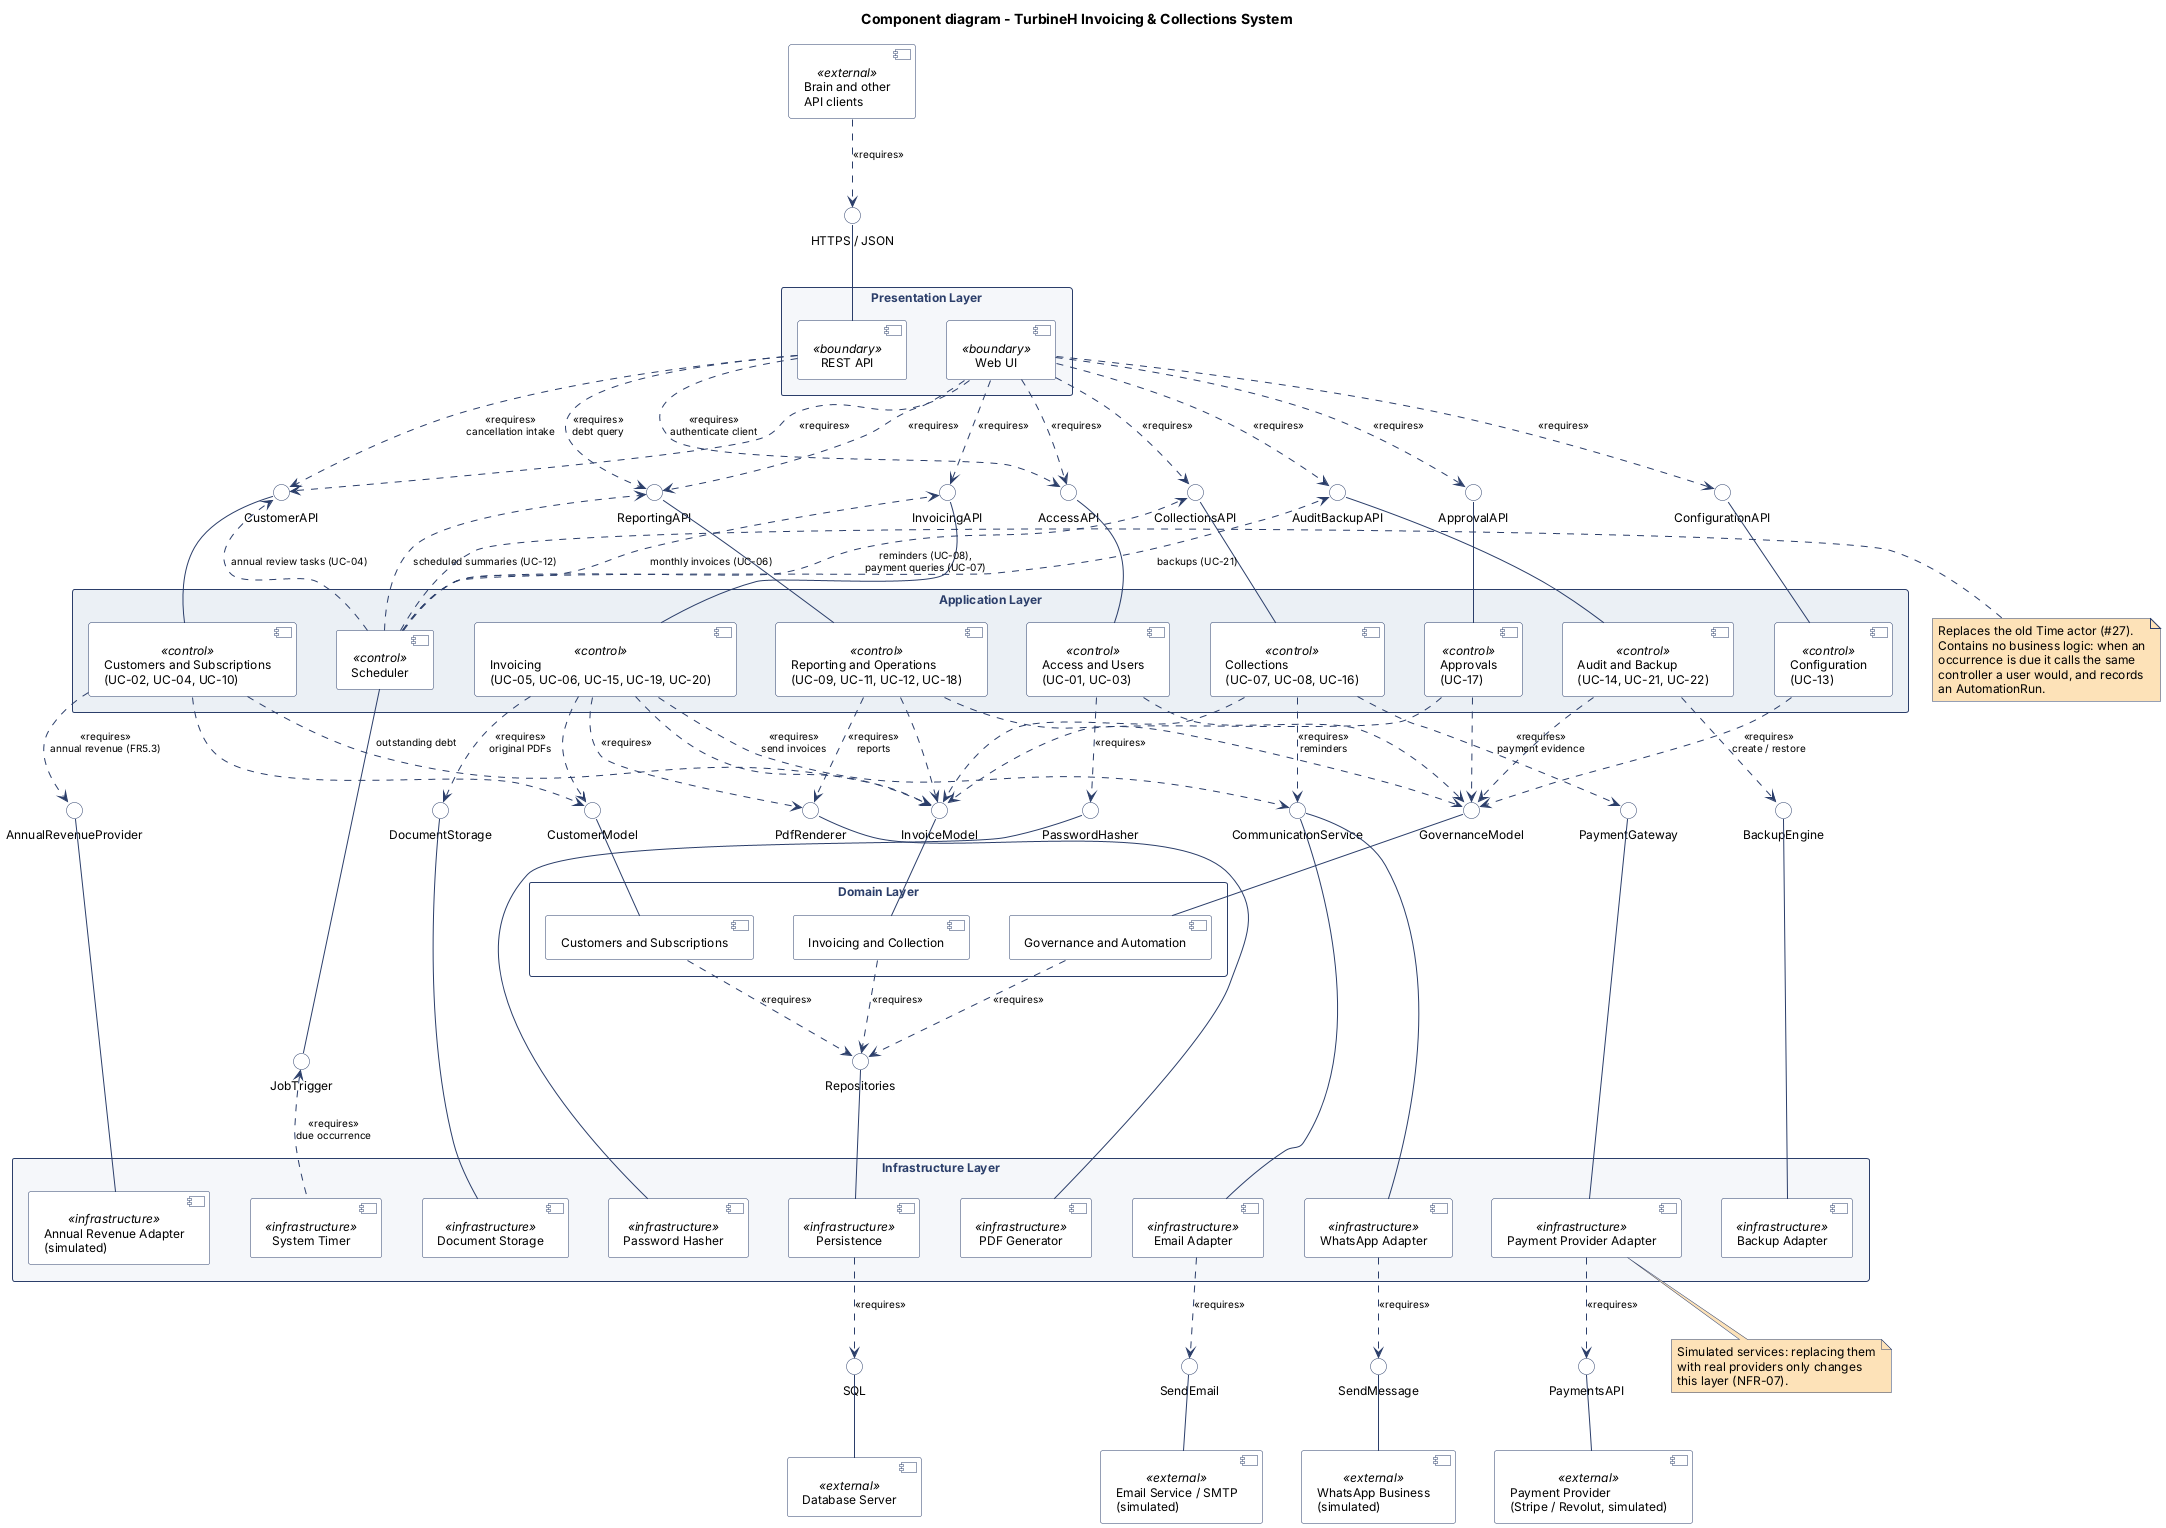

The diagram above was rendered by PlantUML. Its source (embedded in the PNG):
@startuml component-diagram
' TurbineH — Internal Invoicing & Payment Tracking System (Submission 2, task #46)
' UML component diagram of the layered architecture in architecture.md (#43):
' Presentation <<boundary>> -> Application <<control>> -> Domain -> Infrastructure
' <<infrastructure>> -> External systems <<external>>.
' Provided interfaces are lollipops (solid line); required interfaces are dashed
' <<requires>> dependencies. Domain ports are provided by infrastructure adapters
' (dependency inversion) and required by the application controllers, as in the
' course case study (Session 2.1, slide 21) and the class diagram (PR #66).

skinparam componentStyle uml2
skinparam shadowing false
skinparam nodesep 40
skinparam ranksep 55
skinparam defaultFontSize 12

skinparam component {
    BackgroundColor #FFFFFF
    BorderColor #2B3E6A
    FontColor #000000
}
skinparam interface {
    BackgroundColor #FFFFFF
    BorderColor #2B3E6A
}
skinparam rectangle {
    BorderColor #2B3E6A
    FontColor #2B3E6A
}
skinparam note {
    BackgroundColor #FDE2B8
    BorderColor #2B3E6A
    FontColor #000000
}
skinparam arrow {
    Color #2B3E6A
    FontSize 10
}

title Component diagram - TurbineH Invoicing & Collections System

' ============================================================================
' PRESENTATION LAYER
' ============================================================================
rectangle "Presentation Layer" #F5F7FA {
    component "Web UI" as WebUI <<boundary>>
    component "REST API" as RestAPI <<boundary>>
}

' ============================================================================
' APPLICATION LAYER (one controller per group of use cases)
' ============================================================================
rectangle "Application Layer" #EBF0F5 {
    component "Access and Users\n(UC-01, UC-03)" as AccessCtrl <<control>>
    component "Customers and Subscriptions\n(UC-02, UC-04, UC-10)" as CustomerCtrl <<control>>
    component "Invoicing\n(UC-05, UC-06, UC-15, UC-19, UC-20)" as InvoicingCtrl <<control>>
    component "Collections\n(UC-07, UC-08, UC-16)" as CollectionsCtrl <<control>>
    component "Approvals\n(UC-17)" as ApprovalCtrl <<control>>
    component "Reporting and Operations\n(UC-09, UC-11, UC-12, UC-18)" as ReportingCtrl <<control>>
    component "Configuration\n(UC-13)" as ConfigCtrl <<control>>
    component "Audit and Backup\n(UC-14, UC-21, UC-22)" as AuditCtrl <<control>>
    component "Scheduler" as Scheduler <<control>>
}

interface "AccessAPI" as IAccess
interface "CustomerAPI" as ICustomer
interface "InvoicingAPI" as IInvoicing
interface "CollectionsAPI" as ICollections
interface "ApprovalAPI" as IApproval
interface "ReportingAPI" as IReporting
interface "ConfigurationAPI" as IConfig
interface "AuditBackupAPI" as IAudit

AccessCtrl -up- IAccess
CustomerCtrl -up- ICustomer
InvoicingCtrl -up- IInvoicing
CollectionsCtrl -up- ICollections
ApprovalCtrl -up- IApproval
ReportingCtrl -up- IReporting
ConfigCtrl -up- IConfig
AuditCtrl -up- IAudit

' The Web UI uses every controller; the REST API only the operations open to
' external applications (FR15): debt query (UC-11) and cancellation intake (UC-10).
WebUI ..> IAccess : <<requires>>
WebUI ..> ICustomer : <<requires>>
WebUI ..> IInvoicing : <<requires>>
WebUI ..> ICollections : <<requires>>
WebUI ..> IApproval : <<requires>>
WebUI ..> IReporting : <<requires>>
WebUI ..> IConfig : <<requires>>
WebUI ..> IAudit : <<requires>>
RestAPI ..> IAccess : <<requires>>\nauthenticate client
RestAPI ..> ICustomer : <<requires>>\ncancellation intake
RestAPI ..> IReporting : <<requires>>\ndebt query

' ============================================================================
' DOMAIN LAYER (concepts of the domain model, #42)
' ============================================================================
rectangle "Domain Layer" #FFFFFF {
    component "Customers and Subscriptions" as DomCustomers
    component "Invoicing and Collection" as DomInvoicing
    component "Governance and Automation" as DomGovernance
}

interface "CustomerModel" as ICustomerModel
interface "InvoiceModel" as IInvoiceModel
interface "GovernanceModel" as IGovernanceModel

DomCustomers -up- ICustomerModel
DomInvoicing -up- IInvoiceModel
DomGovernance -up- IGovernanceModel

AccessCtrl ..> IGovernanceModel
CustomerCtrl ..> ICustomerModel
CustomerCtrl ..> IInvoiceModel : outstanding debt
InvoicingCtrl ..> IInvoiceModel
InvoicingCtrl ..> ICustomerModel
CollectionsCtrl ..> IInvoiceModel
ApprovalCtrl ..> IGovernanceModel
ApprovalCtrl ..> IInvoiceModel
ReportingCtrl ..> IInvoiceModel
ReportingCtrl ..> IGovernanceModel
ConfigCtrl ..> IGovernanceModel
AuditCtrl ..> IGovernanceModel

' Every controller records audit entries and checks permissions through the
' governance model; only the main dependency of each controller is drawn.

' ============================================================================
' INFRASTRUCTURE LAYER (implements the domain ports)
' ============================================================================
rectangle "Infrastructure Layer" #F5F7FA {
    component "Persistence" as Persistence <<infrastructure>>
    component "Payment Provider Adapter" as PayAdapter <<infrastructure>>
    component "Email Adapter" as EmailAdapter <<infrastructure>>
    component "WhatsApp Adapter" as WhatsAppAdapter <<infrastructure>>
    component "PDF Generator" as PdfAdapter <<infrastructure>>
    component "Document Storage" as StorageAdapter <<infrastructure>>
    component "Backup Adapter" as BackupAdapter <<infrastructure>>
    component "Password Hasher" as HasherAdapter <<infrastructure>>
    component "Annual Revenue Adapter\n(simulated)" as RevenueAdapter <<infrastructure>>
    component "System Timer" as Timer <<infrastructure>>
}

interface "Repositories" as IRepos
interface "PaymentGateway" as IPayment
interface "CommunicationService" as IComm
interface "PdfRenderer" as IPdf
interface "DocumentStorage" as IStorage
interface "BackupEngine" as IBackup
interface "PasswordHasher" as IHasher
interface "AnnualRevenueProvider" as IRevenue
interface "JobTrigger" as ITrigger

Persistence -up- IRepos
PayAdapter -up- IPayment
EmailAdapter -up- IComm
WhatsAppAdapter -up- IComm
PdfAdapter -up- IPdf
StorageAdapter -up- IStorage
BackupAdapter -up- IBackup
HasherAdapter -up- IHasher
RevenueAdapter -up- IRevenue
Scheduler -down- ITrigger

' Domain components only depend on the repositories. The other ports are
' domain interfaces called by the application controllers, so entities stay
' free of infrastructure calls (same as the class diagram, PR #66).
DomCustomers ..> IRepos : <<requires>>
DomInvoicing ..> IRepos : <<requires>>
DomGovernance ..> IRepos : <<requires>>
AccessCtrl ..> IHasher : <<requires>>
CustomerCtrl ..> IRevenue : <<requires>>\nannual revenue (FR5.3)
InvoicingCtrl ..> IPdf : <<requires>>
InvoicingCtrl ..> IStorage : <<requires>>\noriginal PDFs
InvoicingCtrl ..> IComm : <<requires>>\nsend invoices
CollectionsCtrl ..> IPayment : <<requires>>\npayment evidence
CollectionsCtrl ..> IComm : <<requires>>\nreminders
ReportingCtrl ..> IPdf : <<requires>>\nreports
AuditCtrl ..> IBackup : <<requires>>\ncreate / restore
Timer .up.> ITrigger : <<requires>>\ndue occurrence

' The Scheduler runs automatic jobs through the same controllers as users.
Scheduler ..> IInvoicing : monthly invoices (UC-06)
Scheduler ..> ICollections : reminders (UC-08),\npayment queries (UC-07)
Scheduler ..> IAudit : backups (UC-21)
Scheduler ..> ICustomer : annual review tasks (UC-04)
Scheduler ..> IReporting : scheduled summaries (UC-12)

' ============================================================================
' EXTERNAL SYSTEMS
' ============================================================================
component "Database Server" as DB <<external>>
component "Payment Provider\n(Stripe / Revolut, simulated)" as ExtPay <<external>>
component "Email Service / SMTP\n(simulated)" as ExtEmail <<external>>
component "WhatsApp Business\n(simulated)" as ExtWhatsApp <<external>>
component "Brain and other\nAPI clients" as ExtClients <<external>>

interface "SQL" as ISql
interface "PaymentsAPI" as IExtPay
interface "SendEmail" as IExtEmail
interface "SendMessage" as IExtWhatsApp
interface "HTTPS / JSON" as IRest

DB -up- ISql
ExtPay -up- IExtPay
ExtEmail -up- IExtEmail
ExtWhatsApp -up- IExtWhatsApp
RestAPI -up- IRest

Persistence ..> ISql : <<requires>>
PayAdapter ..> IExtPay : <<requires>>
EmailAdapter ..> IExtEmail : <<requires>>
WhatsAppAdapter ..> IExtWhatsApp : <<requires>>
ExtClients ..> IRest : <<requires>>

note right of Scheduler
  Replaces the old Time actor (#27).
  Contains no business logic: when an
  occurrence is due it calls the same
  controller a user would, and records
  an AutomationRun.
end note

note bottom of PayAdapter
  Simulated services: replacing them
  with real providers only changes
  this layer (NFR-07).
end note

@enduml